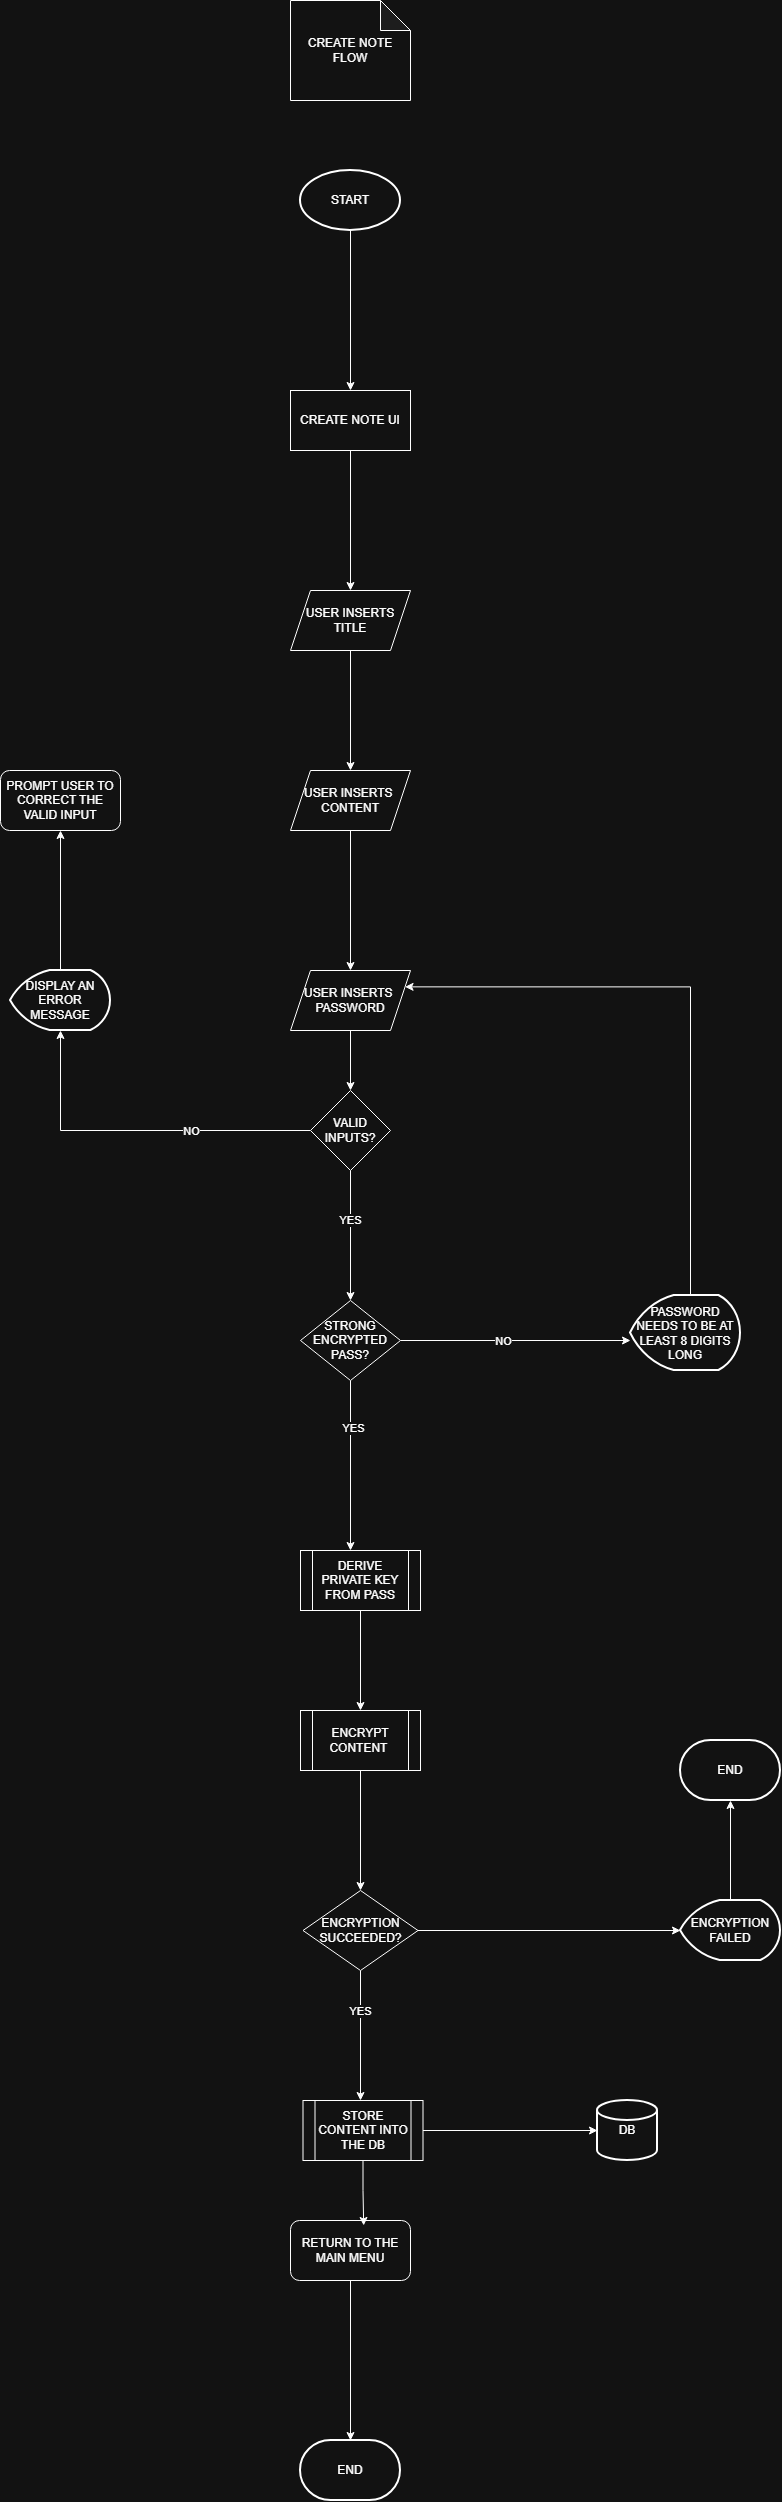

The diagram above was exported from draw.io. Its source (the exported page's mxGraphModel, read from the mxfile embedded in the PNG):
<mxGraphModel dx="1030" dy="561" grid="1" gridSize="10" guides="1" tooltips="1" connect="1" arrows="1" fold="1" page="1" pageScale="1" pageWidth="1654" pageHeight="2336" math="0" shadow="0">
  <root>
    <mxCell id="0" />
    <mxCell id="1" parent="0" />
    <mxCell id="EuD2i9XFOzRsXvrC0R19-1" parent="1" style="shape=note;whiteSpace=wrap;html=1;backgroundOutline=1;darkOpacity=0.05;" value="CREATE NOTE FLOW" vertex="1">
      <mxGeometry height="100" width="120" x="460" y="20" as="geometry" />
    </mxCell>
    <mxCell id="EuD2i9XFOzRsXvrC0R19-2" edge="1" parent="1" source="EuD2i9XFOzRsXvrC0R19-3" style="edgeStyle=orthogonalEdgeStyle;rounded=0;orthogonalLoop=1;jettySize=auto;html=1;">
      <mxGeometry relative="1" as="geometry">
        <mxPoint x="520" y="410" as="targetPoint" />
      </mxGeometry>
    </mxCell>
    <mxCell id="EuD2i9XFOzRsXvrC0R19-3" parent="1" style="strokeWidth=2;html=1;shape=mxgraph.flowchart.start_1;whiteSpace=wrap;" value="START" vertex="1">
      <mxGeometry height="60" width="100" x="470" y="190" as="geometry" />
    </mxCell>
    <mxCell id="EuD2i9XFOzRsXvrC0R19-4" edge="1" parent="1" source="EuD2i9XFOzRsXvrC0R19-5" style="edgeStyle=orthogonalEdgeStyle;rounded=0;orthogonalLoop=1;jettySize=auto;html=1;">
      <mxGeometry relative="1" as="geometry">
        <mxPoint x="520" y="610" as="targetPoint" />
      </mxGeometry>
    </mxCell>
    <mxCell id="EuD2i9XFOzRsXvrC0R19-5" parent="1" style="rounded=0;whiteSpace=wrap;html=1;" value="CREATE NOTE UI" vertex="1">
      <mxGeometry height="60" width="120" x="460" y="410" as="geometry" />
    </mxCell>
    <mxCell id="EuD2i9XFOzRsXvrC0R19-6" edge="1" parent="1" source="EuD2i9XFOzRsXvrC0R19-7" style="edgeStyle=orthogonalEdgeStyle;rounded=0;orthogonalLoop=1;jettySize=auto;html=1;">
      <mxGeometry relative="1" as="geometry">
        <mxPoint x="520" y="790" as="targetPoint" />
      </mxGeometry>
    </mxCell>
    <mxCell id="EuD2i9XFOzRsXvrC0R19-7" parent="1" style="shape=parallelogram;perimeter=parallelogramPerimeter;whiteSpace=wrap;html=1;fixedSize=1;" value="USER INSERTS TITLE" vertex="1">
      <mxGeometry height="60" width="120" x="460" y="610" as="geometry" />
    </mxCell>
    <mxCell id="EuD2i9XFOzRsXvrC0R19-8" edge="1" parent="1" source="EuD2i9XFOzRsXvrC0R19-12" style="edgeStyle=orthogonalEdgeStyle;rounded=0;orthogonalLoop=1;jettySize=auto;html=1;">
      <mxGeometry relative="1" as="geometry">
        <mxPoint x="520" y="1320" as="targetPoint" />
      </mxGeometry>
    </mxCell>
    <mxCell id="EuD2i9XFOzRsXvrC0R19-9" connectable="0" parent="EuD2i9XFOzRsXvrC0R19-8" style="edgeLabel;html=1;align=center;verticalAlign=middle;resizable=0;points=[];" value="YES" vertex="1">
      <mxGeometry relative="1" x="-0.2523" y="-1" as="geometry">
        <mxPoint as="offset" />
      </mxGeometry>
    </mxCell>
    <mxCell id="EuD2i9XFOzRsXvrC0R19-10" edge="1" parent="1" source="EuD2i9XFOzRsXvrC0R19-12" style="edgeStyle=orthogonalEdgeStyle;rounded=0;orthogonalLoop=1;jettySize=auto;html=1;">
      <mxGeometry relative="1" as="geometry">
        <mxPoint x="230" y="1050" as="targetPoint" />
      </mxGeometry>
    </mxCell>
    <mxCell id="EuD2i9XFOzRsXvrC0R19-11" connectable="0" parent="EuD2i9XFOzRsXvrC0R19-10" style="edgeLabel;html=1;align=center;verticalAlign=middle;resizable=0;points=[];" value="NO" vertex="1">
      <mxGeometry relative="1" x="-0.3166" as="geometry">
        <mxPoint as="offset" />
      </mxGeometry>
    </mxCell>
    <mxCell id="EuD2i9XFOzRsXvrC0R19-12" parent="1" style="rhombus;whiteSpace=wrap;html=1;" value="VALID INPUTS?" vertex="1">
      <mxGeometry height="80" width="80" x="480" y="1110" as="geometry" />
    </mxCell>
    <mxCell id="EuD2i9XFOzRsXvrC0R19-13" edge="1" parent="1" source="EuD2i9XFOzRsXvrC0R19-14" style="edgeStyle=orthogonalEdgeStyle;rounded=0;orthogonalLoop=1;jettySize=auto;html=1;">
      <mxGeometry relative="1" as="geometry">
        <mxPoint x="520" y="990" as="targetPoint" />
      </mxGeometry>
    </mxCell>
    <mxCell id="EuD2i9XFOzRsXvrC0R19-14" parent="1" style="shape=parallelogram;perimeter=parallelogramPerimeter;whiteSpace=wrap;html=1;fixedSize=1;" value="USER INSERTS&amp;nbsp;&lt;div&gt;CONTENT&lt;/div&gt;" vertex="1">
      <mxGeometry height="60" width="120" x="460" y="790" as="geometry" />
    </mxCell>
    <mxCell id="EuD2i9XFOzRsXvrC0R19-15" edge="1" parent="1" source="EuD2i9XFOzRsXvrC0R19-16" style="edgeStyle=orthogonalEdgeStyle;rounded=0;orthogonalLoop=1;jettySize=auto;html=1;entryX=0.5;entryY=0;entryDx=0;entryDy=0;" target="EuD2i9XFOzRsXvrC0R19-12">
      <mxGeometry relative="1" as="geometry" />
    </mxCell>
    <mxCell id="EuD2i9XFOzRsXvrC0R19-16" parent="1" style="shape=parallelogram;perimeter=parallelogramPerimeter;whiteSpace=wrap;html=1;fixedSize=1;" value="USER INSERTS&amp;nbsp;&lt;div&gt;PASSWORD&lt;/div&gt;" vertex="1">
      <mxGeometry height="60" width="120" x="460" y="990" as="geometry" />
    </mxCell>
    <mxCell id="EuD2i9XFOzRsXvrC0R19-17" edge="1" parent="1" source="EuD2i9XFOzRsXvrC0R19-18" style="edgeStyle=orthogonalEdgeStyle;rounded=0;orthogonalLoop=1;jettySize=auto;html=1;">
      <mxGeometry relative="1" as="geometry">
        <mxPoint x="230" y="850" as="targetPoint" />
      </mxGeometry>
    </mxCell>
    <mxCell id="EuD2i9XFOzRsXvrC0R19-18" parent="1" style="strokeWidth=2;html=1;shape=mxgraph.flowchart.display;whiteSpace=wrap;" value="DISPLAY AN ERROR MESSAGE" vertex="1">
      <mxGeometry height="60" width="100" x="180" y="990" as="geometry" />
    </mxCell>
    <mxCell id="EuD2i9XFOzRsXvrC0R19-19" parent="1" style="rounded=1;whiteSpace=wrap;html=1;" value="PROMPT USER TO CORRECT THE VALID INPUT" vertex="1">
      <mxGeometry height="60" width="120" x="170" y="790" as="geometry" />
    </mxCell>
    <mxCell id="EuD2i9XFOzRsXvrC0R19-20" edge="1" parent="1" source="EuD2i9XFOzRsXvrC0R19-24" style="edgeStyle=orthogonalEdgeStyle;rounded=0;orthogonalLoop=1;jettySize=auto;html=1;">
      <mxGeometry relative="1" as="geometry">
        <mxPoint x="520" y="1570" as="targetPoint" />
      </mxGeometry>
    </mxCell>
    <mxCell id="EuD2i9XFOzRsXvrC0R19-21" connectable="0" parent="EuD2i9XFOzRsXvrC0R19-20" style="edgeLabel;html=1;align=center;verticalAlign=middle;resizable=0;points=[];" value="YES" vertex="1">
      <mxGeometry relative="1" x="-0.4518" y="2" as="geometry">
        <mxPoint as="offset" />
      </mxGeometry>
    </mxCell>
    <mxCell id="EuD2i9XFOzRsXvrC0R19-22" edge="1" parent="1" source="EuD2i9XFOzRsXvrC0R19-24" style="edgeStyle=orthogonalEdgeStyle;rounded=0;orthogonalLoop=1;jettySize=auto;html=1;">
      <mxGeometry relative="1" as="geometry">
        <mxPoint x="800" y="1360" as="targetPoint" />
      </mxGeometry>
    </mxCell>
    <mxCell id="EuD2i9XFOzRsXvrC0R19-23" connectable="0" parent="EuD2i9XFOzRsXvrC0R19-22" style="edgeLabel;html=1;align=center;verticalAlign=middle;resizable=0;points=[];" value="NO" vertex="1">
      <mxGeometry relative="1" x="-0.1096" as="geometry">
        <mxPoint as="offset" />
      </mxGeometry>
    </mxCell>
    <mxCell id="EuD2i9XFOzRsXvrC0R19-24" parent="1" style="rhombus;whiteSpace=wrap;html=1;" value="STRONG ENCRYPTED PASS?" vertex="1">
      <mxGeometry height="80" width="100" x="470" y="1320" as="geometry" />
    </mxCell>
    <mxCell id="EuD2i9XFOzRsXvrC0R19-25" edge="1" parent="1" source="EuD2i9XFOzRsXvrC0R19-26" style="edgeStyle=orthogonalEdgeStyle;rounded=0;orthogonalLoop=1;jettySize=auto;html=1;entryX=1;entryY=0.25;entryDx=0;entryDy=0;" target="EuD2i9XFOzRsXvrC0R19-16">
      <mxGeometry relative="1" as="geometry">
        <Array as="points">
          <mxPoint x="860" y="1006" />
        </Array>
      </mxGeometry>
    </mxCell>
    <mxCell id="EuD2i9XFOzRsXvrC0R19-26" parent="1" style="strokeWidth=2;html=1;shape=mxgraph.flowchart.display;whiteSpace=wrap;" value="PASSWORD NEEDS TO BE AT LEAST 8 DIGITS LONG" vertex="1">
      <mxGeometry height="75" width="110" x="800" y="1315" as="geometry" />
    </mxCell>
    <mxCell id="EuD2i9XFOzRsXvrC0R19-27" edge="1" parent="1" source="EuD2i9XFOzRsXvrC0R19-28" style="edgeStyle=orthogonalEdgeStyle;rounded=0;orthogonalLoop=1;jettySize=auto;html=1;">
      <mxGeometry relative="1" as="geometry">
        <mxPoint x="530" y="1730" as="targetPoint" />
      </mxGeometry>
    </mxCell>
    <mxCell id="EuD2i9XFOzRsXvrC0R19-28" parent="1" style="shape=process;whiteSpace=wrap;html=1;backgroundOutline=1;" value="DERIVE PRIVATE KEY FROM PASS" vertex="1">
      <mxGeometry height="60" width="120" x="470" y="1570" as="geometry" />
    </mxCell>
    <mxCell id="EuD2i9XFOzRsXvrC0R19-30" edge="1" parent="1" source="EuD2i9XFOzRsXvrC0R19-31" style="edgeStyle=orthogonalEdgeStyle;rounded=0;orthogonalLoop=1;jettySize=auto;html=1;entryX=0.5;entryY=0;entryDx=0;entryDy=0;" target="EuD2i9XFOzRsXvrC0R19-37">
      <mxGeometry relative="1" as="geometry">
        <mxPoint x="530" y="1840" as="targetPoint" />
      </mxGeometry>
    </mxCell>
    <mxCell id="EuD2i9XFOzRsXvrC0R19-31" parent="1" style="shape=process;whiteSpace=wrap;html=1;backgroundOutline=1;" value="ENCRYPT CONTENT&amp;nbsp;" vertex="1">
      <mxGeometry height="60" width="120" x="470" y="1730" as="geometry" />
    </mxCell>
    <mxCell id="EuD2i9XFOzRsXvrC0R19-33" edge="1" parent="1" source="EuD2i9XFOzRsXvrC0R19-34" style="edgeStyle=orthogonalEdgeStyle;rounded=0;orthogonalLoop=1;jettySize=auto;html=1;">
      <mxGeometry relative="1" as="geometry">
        <mxPoint x="520" y="2460" as="targetPoint" />
      </mxGeometry>
    </mxCell>
    <mxCell id="EuD2i9XFOzRsXvrC0R19-34" parent="1" style="rounded=1;whiteSpace=wrap;html=1;" value="RETURN TO THE MAIN MENU" vertex="1">
      <mxGeometry height="60" width="120" x="460" y="2240" as="geometry" />
    </mxCell>
    <mxCell id="EuD2i9XFOzRsXvrC0R19-35" parent="1" style="strokeWidth=2;html=1;shape=mxgraph.flowchart.terminator;whiteSpace=wrap;" value="END" vertex="1">
      <mxGeometry height="60" width="100" x="470" y="2460" as="geometry" />
    </mxCell>
    <mxCell id="EuD2i9XFOzRsXvrC0R19-42" edge="1" parent="1" source="EuD2i9XFOzRsXvrC0R19-37" style="edgeStyle=orthogonalEdgeStyle;rounded=0;orthogonalLoop=1;jettySize=auto;html=1;">
      <mxGeometry relative="1" as="geometry">
        <mxPoint x="530" y="2120" as="targetPoint" />
      </mxGeometry>
    </mxCell>
    <mxCell id="EuD2i9XFOzRsXvrC0R19-43" connectable="0" parent="EuD2i9XFOzRsXvrC0R19-42" style="edgeLabel;html=1;align=center;verticalAlign=middle;resizable=0;points=[];" value="YES" vertex="1">
      <mxGeometry relative="1" x="-0.3877" y="-1" as="geometry">
        <mxPoint as="offset" />
      </mxGeometry>
    </mxCell>
    <mxCell id="EuD2i9XFOzRsXvrC0R19-48" edge="1" parent="1" source="EuD2i9XFOzRsXvrC0R19-37" style="edgeStyle=orthogonalEdgeStyle;rounded=0;orthogonalLoop=1;jettySize=auto;html=1;entryX=0;entryY=0.5;entryDx=0;entryDy=0;entryPerimeter=0;" target="EuD2i9XFOzRsXvrC0R19-49">
      <mxGeometry relative="1" as="geometry">
        <mxPoint x="840" y="1950" as="targetPoint" />
      </mxGeometry>
    </mxCell>
    <mxCell id="EuD2i9XFOzRsXvrC0R19-37" parent="1" style="rhombus;whiteSpace=wrap;html=1;" value="ENCRYPTION SUCCEEDED?" vertex="1">
      <mxGeometry height="80" width="115" x="472.5" y="1910" as="geometry" />
    </mxCell>
    <mxCell id="EuD2i9XFOzRsXvrC0R19-44" parent="1" style="shape=process;whiteSpace=wrap;html=1;backgroundOutline=1;" value="STORE CONTENT INTO THE DB" vertex="1">
      <mxGeometry height="60" width="120" x="472.5" y="2120" as="geometry" />
    </mxCell>
    <mxCell id="EuD2i9XFOzRsXvrC0R19-45" parent="1" style="strokeWidth=2;html=1;shape=mxgraph.flowchart.database;whiteSpace=wrap;" value="DB" vertex="1">
      <mxGeometry height="60" width="60" x="767" y="2120" as="geometry" />
    </mxCell>
    <mxCell id="EuD2i9XFOzRsXvrC0R19-46" edge="1" parent="1" source="EuD2i9XFOzRsXvrC0R19-44" style="edgeStyle=orthogonalEdgeStyle;rounded=0;orthogonalLoop=1;jettySize=auto;html=1;entryX=0;entryY=0.5;entryDx=0;entryDy=0;entryPerimeter=0;" target="EuD2i9XFOzRsXvrC0R19-45">
      <mxGeometry relative="1" as="geometry" />
    </mxCell>
    <mxCell id="EuD2i9XFOzRsXvrC0R19-47" edge="1" parent="1" source="EuD2i9XFOzRsXvrC0R19-44" style="edgeStyle=orthogonalEdgeStyle;rounded=0;orthogonalLoop=1;jettySize=auto;html=1;entryX=0.61;entryY=0.083;entryDx=0;entryDy=0;entryPerimeter=0;" target="EuD2i9XFOzRsXvrC0R19-34">
      <mxGeometry relative="1" as="geometry" />
    </mxCell>
    <mxCell id="EuD2i9XFOzRsXvrC0R19-50" edge="1" parent="1" source="EuD2i9XFOzRsXvrC0R19-49" style="edgeStyle=orthogonalEdgeStyle;rounded=0;orthogonalLoop=1;jettySize=auto;html=1;">
      <mxGeometry relative="1" as="geometry">
        <mxPoint x="900" y="1820" as="targetPoint" />
      </mxGeometry>
    </mxCell>
    <mxCell id="EuD2i9XFOzRsXvrC0R19-49" parent="1" style="strokeWidth=2;html=1;shape=mxgraph.flowchart.display;whiteSpace=wrap;" value="ENCRYPTION FAILED" vertex="1">
      <mxGeometry height="60" width="100" x="850" y="1920" as="geometry" />
    </mxCell>
    <mxCell id="EuD2i9XFOzRsXvrC0R19-51" parent="1" style="strokeWidth=2;html=1;shape=mxgraph.flowchart.terminator;whiteSpace=wrap;" value="END" vertex="1">
      <mxGeometry height="60" width="100" x="850" y="1760" as="geometry" />
    </mxCell>
  </root>
</mxGraphModel>